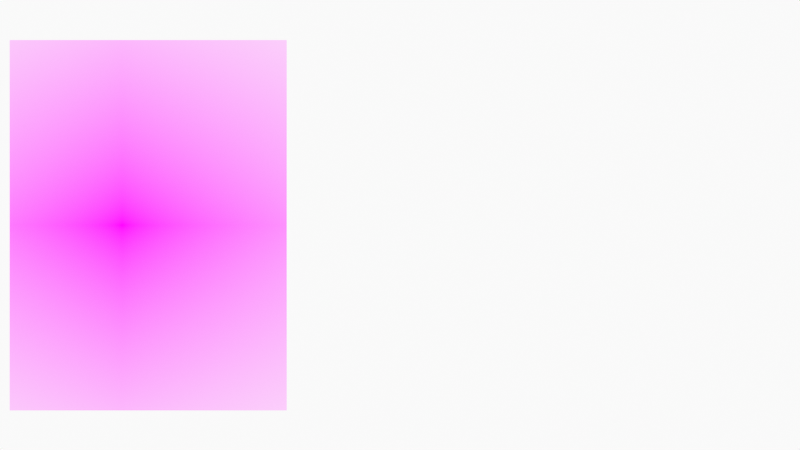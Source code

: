 # Source: HeadAndFaceBreakdown.blend  (saved by Blender 3.1.7; exported with 4.5.12 LTS)
import bpy
from mathutils import Matrix  # noqa: F401  (used for matrix-valued properties, if any)

bpy.ops.wm.read_factory_settings(use_empty=True)
scene = bpy.context.scene
scene.name = 'Scene'

# ---- collections
col_collection = bpy.data.collections.new('Collection'); scene.collection.children.link(col_collection)
col_camera = bpy.data.collections.new('Camera'); scene.collection.children.link(col_camera)

# ---- images (referenced by path relative to the original .blend; pixels are not part of the script)
import os
ASSET_DIR = os.environ.get("B2B_ASSET_DIR", "")  # directory of the original .blend (textures are referenced by path, not embedded)
HERE = os.path.dirname(os.path.abspath(__file__))  # packed textures are extracted next to this script under _unpacked/

def load_image(name, relpath, width, height, colorspace="sRGB"):
    """Load a texture the original file referenced (path relative to the .blend, or extracted next to this script)."""
    p = next((c for c in (os.path.join(HERE, relpath), os.path.join(ASSET_DIR, relpath)) if relpath and os.path.exists(c)), "")
    if p:
        img = bpy.data.images.load(p, check_existing=True)
        img.name = name
    else:  # same state as the original file: an image datablock whose file is absent (Cycles renders it pink)
        img = bpy.data.images.new(name, width, height)
        img.source = "FILE"
        img.filepath = "//" + (relpath or name)
    img.colorspace_settings.name = colorspace
    return img
img_306f9c93_371d_49bd_ae20_d7195a87a480_adult_boy_cute_1204612_201 = load_image('306f9c93-371d-49bd-ae20-d7195a87a480-adult-boy-cute-1204612_201', '306f9c93-371d-49bd-ae20-d7195a87a480-adult-boy-cute-1204612_20181201081854-dace4546-6bd1-4cd3-9291-6f93cc8a2a88.jpg', 1024, 1024, 'sRGB')

# ---- materials (node trees are filled in below, after node groups)
mat_solid_stroke = bpy.data.materials.new('Solid Stroke')
mat_solid_stroke.use_transparent_shadow = False
mat_squares_stroke = bpy.data.materials.new('Squares Stroke')
mat_squares_stroke.use_transparent_shadow = False
mat_solid_fill = bpy.data.materials.new('Solid Fill')
mat_solid_fill.use_transparent_shadow = False
mat_dots_stroke = bpy.data.materials.new('Dots Stroke')
mat_dots_stroke.use_transparent_shadow = False
mat_306f9c93_371d_49bd_ae20_d7195a87a480_adult_boy_cute_1204612_201 = bpy.data.materials.new('306f9c93-371d-49bd-ae20-d7195a87a480-adult-boy-cute-1204612_201')
mat_306f9c93_371d_49bd_ae20_d7195a87a480_adult_boy_cute_1204612_201.surface_render_method = 'BLENDED'
mat_306f9c93_371d_49bd_ae20_d7195a87a480_adult_boy_cute_1204612_201.blend_method = 'BLEND'
mat_306f9c93_371d_49bd_ae20_d7195a87a480_adult_boy_cute_1204612_201.use_transparent_shadow = False

# ---- node groups
ng_iap_shadeless = bpy.data.node_groups.new('IAP_SHADELESS', 'ShaderNodeTree')
_s = ng_iap_shadeless.interface.new_socket(name='Shader', in_out='OUTPUT', socket_type='NodeSocketShader')
_s = ng_iap_shadeless.interface.new_socket(name='Color', in_out='INPUT', socket_type='NodeSocketColor')
_N = ng_iap_shadeless.nodes; _L = ng_iap_shadeless.links
n0 = _N.new('NodeGroupOutput'); n0.name = 'Group Output'; n0.location = (0, 0)
n1 = _N.new('NodeGroupInput'); n1.name = 'Group Input'; n1.location = (-600, -240)
n2 = _N.new('ShaderNodeBsdfDiffuse'); n2.name = 'Diffuse BSDF'; n2.location = (-400, -60)
n3 = _N.new('ShaderNodeEmission'); n3.name = 'Emission'; n3.location = (-400, -240)
n4 = _N.new('ShaderNodeLightPath'); n4.name = 'Light Path'; n4.location = (-1200, 30)
n5 = _N.new('ShaderNodeMath'); n5.name = 'Math'; n5.location = (-800, 30)
n5.label = 'Bounce Count'
n5.operation = 'SUBTRACT'
n6 = _N.new('ShaderNodeMath'); n6.name = 'Math.001'; n6.location = (-600, 30)
n6.label = 'Camera or Refracted'
n6.operation = 'SUBTRACT'
n6.inputs[0].default_value = 1.0
n7 = _N.new('ShaderNodeMath'); n7.name = 'Math.002'; n7.location = (-1000, 390)
n7.label = 'Limit Reflections'
n7.operation = 'SUBTRACT'
n7.inputs[0].default_value = 2.0
n8 = _N.new('ShaderNodeMath'); n8.name = 'Math.003'; n8.location = (-800, 300)
n8.label = 'Camera Ray to Glossy'
n8.operation = 'MULTIPLY'
n9 = _N.new('ShaderNodeMath'); n9.name = 'Math.004'; n9.location = (-600, 210)
n9.label = 'Shadow or Reflection?'
n9.operation = 'MAXIMUM'
n10 = _N.new('ShaderNodeMath'); n10.name = 'Math.005'; n10.location = (-400, 120)
n10.label = 'Shadow, Reflect or Refract?'
n10.operation = 'MAXIMUM'
n11 = _N.new('ShaderNodeMixShader'); n11.name = 'Mix Shader'; n11.location = (-200, 0)
_L.new(n1.outputs[0], n2.inputs[0])
_L.new(n1.outputs[0], n3.inputs[0])
_L.new(n4.outputs[9], n5.inputs[0])
_L.new(n4.outputs[13], n5.inputs[1])
_L.new(n5.outputs[0], n6.inputs[1])
_L.new(n4.outputs[9], n7.inputs[1])
_L.new(n7.outputs[0], n8.inputs[0])
_L.new(n4.outputs[3], n8.inputs[1])
_L.new(n8.outputs[0], n9.inputs[0])
_L.new(n4.outputs[1], n9.inputs[1])
_L.new(n9.outputs[0], n10.inputs[0])
_L.new(n6.outputs[0], n10.inputs[1])
_L.new(n10.outputs[0], n11.inputs[0])
_L.new(n2.outputs[0], n11.inputs[1])
_L.new(n3.outputs[0], n11.inputs[2])
_L.new(n11.outputs[0], n0.inputs[0])
n0.is_active_output = True

# ---- material node trees
mat_dots_stroke.use_nodes = True; mat_dots_stroke.node_tree.nodes.clear()
_N = mat_dots_stroke.node_tree.nodes; _L = mat_dots_stroke.node_tree.links
n0 = _N.new('ShaderNodeOutputMaterial'); n0.name = 'Material Output'; n0.location = (300, 300)
n1 = _N.new('ShaderNodeBsdfPrincipled'); n1.name = 'Principled BSDF'; n1.location = (10, 300)
n1.distribution = 'GGX'
n1.subsurface_method = 'RANDOM_WALK_SKIN'
n1.inputs[2].default_value = 0.4
n1.inputs[3].default_value = 1.45
n1.inputs[27].default_value = (0.0, 0.0, 0.0, 1.0)
n1.inputs[28].default_value = 1.0
_L.new(n1.outputs[0], n0.inputs[0])
n0.is_active_output = True
mat_306f9c93_371d_49bd_ae20_d7195a87a480_adult_boy_cute_1204612_201.use_nodes = True; mat_306f9c93_371d_49bd_ae20_d7195a87a480_adult_boy_cute_1204612_201.node_tree.nodes.clear()
_N = mat_306f9c93_371d_49bd_ae20_d7195a87a480_adult_boy_cute_1204612_201.node_tree.nodes; _L = mat_306f9c93_371d_49bd_ae20_d7195a87a480_adult_boy_cute_1204612_201.node_tree.links
n0 = _N.new('ShaderNodeOutputMaterial'); n0.name = 'Material Output'; n0.location = (300, 300)
n1 = _N.new('ShaderNodeTexImage'); n1.name = 'Image Texture'; n1.location = (-400, 60)
n1.image = img_306f9c93_371d_49bd_ae20_d7195a87a480_adult_boy_cute_1204612_201
n1.extension = 'CLIP'
n2 = _N.new('ShaderNodeGroup'); n2.name = 'Group'; n2.location = (-200, 60)
n2.node_tree = ng_iap_shadeless
n3 = _N.new('ShaderNodeBsdfTransparent'); n3.name = 'Transparent BSDF'; n3.location = (-200, 240)
n4 = _N.new('ShaderNodeMixShader'); n4.name = 'Mix Shader'; n4.location = (0, 300)
_L.new(n1.outputs[0], n2.inputs[0])
_L.new(n1.outputs[1], n4.inputs[0])
_L.new(n3.outputs[0], n4.inputs[1])
_L.new(n2.outputs[0], n4.inputs[2])
_L.new(n4.outputs[0], n0.inputs[0])
n0.is_active_output = True

# ---- world
world_world = bpy.data.worlds.new('World'); scene.world = world_world
world_world.use_nodes = True; world_world.node_tree.nodes.clear()
_N = world_world.node_tree.nodes; _L = world_world.node_tree.links
n0 = _N.new('ShaderNodeOutputWorld'); n0.name = 'World Output'; n0.location = (300, 300)
n1 = _N.new('ShaderNodeBackground'); n1.name = 'Background'; n1.location = (10, 300)
n1.inputs[0].default_value = (0.9513, 0.9513, 0.9513, 1.0)
_L.new(n1.outputs[0], n0.inputs[0])
n0.is_active_output = True
world_world.color = (0.9513, 0.9513, 0.9513)
world_world.use_sun_shadow = False
world_world.sun_shadow_jitter_overblur = 0.0

# ---- cameras
cam_camera = bpy.data.cameras.new('Camera')
cam_camera.display_size = 2.0

# ---- meshes
me_306f9c93_371d_49bd_ae20_d7195a87a480_adult_boy_cute_1204612_201 = bpy.data.meshes.new('306f9c93-371d-49bd-ae20-d7195a87a480-adult-boy-cute-1204612_201')
me_306f9c93_371d_49bd_ae20_d7195a87a480_adult_boy_cute_1204612_201.from_pydata([(0.4441, -0.5, 0.0), (0.4441, 0.5, 0.0), (-0.3038, 0.5, 0.0), (-0.3038, -0.5, 0.0)], [], [(3, 0, 1, 2)])
_uv = me_306f9c93_371d_49bd_ae20_d7195a87a480_adult_boy_cute_1204612_201.uv_layers.new(name='UVMap')
_uv.uv.foreach_set('vector', [0.2978, 0.0, 0.7955, 0.0, 0.7955, 1.0, 0.2978, 1.0])
_ca = me_306f9c93_371d_49bd_ae20_d7195a87a480_adult_boy_cute_1204612_201.color_attributes.new('Col', 'BYTE_COLOR', 'CORNER')
_ca.data.foreach_set('color', [1.0, 1.0, 1.0, 1.0, 1.0, 1.0, 1.0, 1.0, 1.0, 1.0, 1.0, 1.0, 1.0, 1.0, 1.0, 1.0])
me_306f9c93_371d_49bd_ae20_d7195a87a480_adult_boy_cute_1204612_201.materials.append(mat_306f9c93_371d_49bd_ae20_d7195a87a480_adult_boy_cute_1204612_201)
me_306f9c93_371d_49bd_ae20_d7195a87a480_adult_boy_cute_1204612_201.use_remesh_fix_poles = True
me_306f9c93_371d_49bd_ae20_d7195a87a480_adult_boy_cute_1204612_201.use_remesh_preserve_attributes = False
me_306f9c93_371d_49bd_ae20_d7195a87a480_adult_boy_cute_1204612_201.update()

# ---- objects
ob_stroke = bpy.data.objects.new('Stroke', None)
ob_306f9c93_371d_49bd_ae20_d7195a87a480_adult_boy_cute_1204612_201 = bpy.data.objects.new('306f9c93-371d-49bd-ae20-d7195a87a480-adult-boy-cute-1204612_201', me_306f9c93_371d_49bd_ae20_d7195a87a480_adult_boy_cute_1204612_201)
ob_camera = bpy.data.objects.new('Camera', cam_camera)

# ---- transforms, parenting, visibility, modifiers, constraints
ob_stroke.location = (0.0, 0.0, 0.0)
ob_stroke.empty_display_size = 0.2
ob_stroke.empty_image_offset = (0.0, 0.0)
ob_stroke.empty_image_side = 'FRONT'
ob_stroke.use_grease_pencil_lights = True
ob_stroke.lineart.crease_threshold = 0.0
ob_306f9c93_371d_49bd_ae20_d7195a87a480_adult_boy_cute_1204612_201.location = (-3.0, 0.0, 0.0)
ob_306f9c93_371d_49bd_ae20_d7195a87a480_adult_boy_cute_1204612_201.rotation_euler = (1.571, 0.0, 0.0)
ob_306f9c93_371d_49bd_ae20_d7195a87a480_adult_boy_cute_1204612_201.scale = (4.0, 4.0, 4.0)
ob_camera.location = (0.0, -12.0, 0.0)
ob_camera.rotation_euler = (1.571, -0.0, -0.0)
ob_camera.empty_image_side = 'FRONT'
ob_camera.lineart.crease_threshold = 0.0

# ---- collection membership
col_collection.objects.link(ob_stroke)
col_collection.objects.link(ob_306f9c93_371d_49bd_ae20_d7195a87a480_adult_boy_cute_1204612_201)
col_camera.objects.link(ob_camera)

# ---- scene / render settings (as saved in the file)
scene.camera = ob_camera
scene.frame_start = 1; scene.frame_end = 250; scene.frame_set(1)
scene.render.engine = 'BLENDER_EEVEE_NEXT'
scene.cycles.sampling_pattern = 'TABULATED_SOBOL'
scene.cycles.use_light_tree = False
scene.view_settings.view_transform = 'Standard'
bpy.context.view_layer.update()
